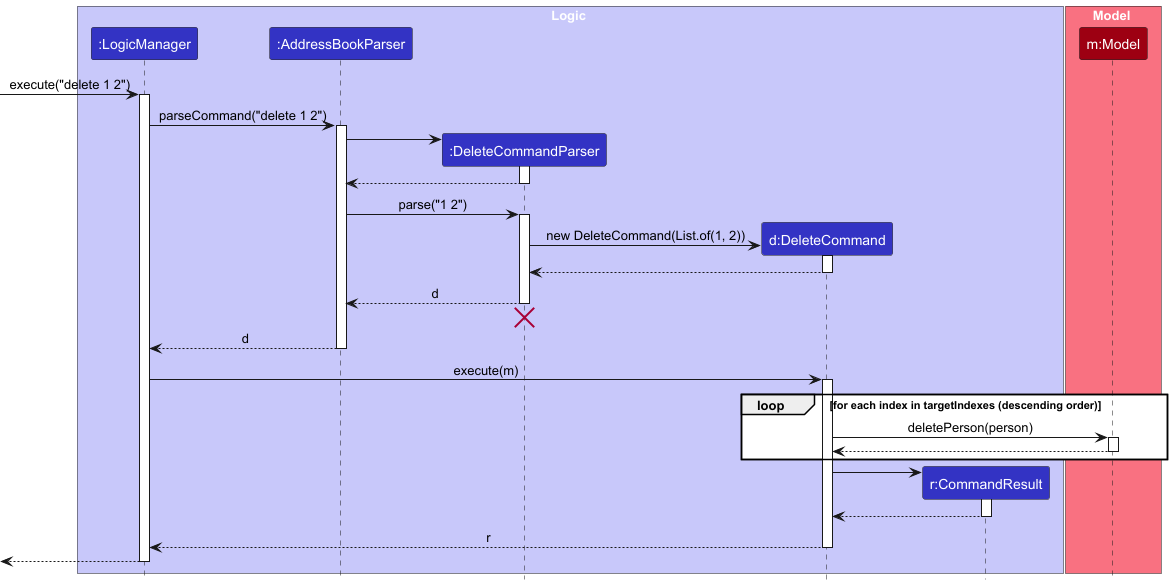

The diagram above was rendered by PlantUML. Its source (embedded in the PNG):
@startuml
!include style.puml
skinparam ArrowFontStyle plain

box Logic LOGIC_COLOR_T1
participant ":LogicManager" as LogicManager LOGIC_COLOR
participant ":AddressBookParser" as AddressBookParser LOGIC_COLOR
participant ":DeleteCommandParser" as DeleteCommandParser LOGIC_COLOR
participant "d:DeleteCommand" as DeleteCommand LOGIC_COLOR
participant "r:CommandResult" as CommandResult LOGIC_COLOR
end box

box Model MODEL_COLOR_T1
participant "m:Model" as Model MODEL_COLOR
end box

[-> LogicManager : execute("delete 1 2")
activate LogicManager

LogicManager -> AddressBookParser : parseCommand("delete 1 2")
activate AddressBookParser

create DeleteCommandParser
AddressBookParser -> DeleteCommandParser
activate DeleteCommandParser

DeleteCommandParser --> AddressBookParser
deactivate DeleteCommandParser

AddressBookParser -> DeleteCommandParser : parse("1 2")
activate DeleteCommandParser

create DeleteCommand
DeleteCommandParser -> DeleteCommand : new DeleteCommand(List.of(1, 2))
activate DeleteCommand

DeleteCommand --> DeleteCommandParser :
deactivate DeleteCommand

DeleteCommandParser --> AddressBookParser : d
deactivate DeleteCommandParser
'Hidden arrow to position the destroy marker below the end of the activation bar.
DeleteCommandParser -[hidden]-> AddressBookParser
destroy DeleteCommandParser

AddressBookParser --> LogicManager : d
deactivate AddressBookParser

LogicManager -> DeleteCommand : execute(m)
activate DeleteCommand

loop for each index in targetIndexes (descending order)
    DeleteCommand -> Model : deletePerson(person)
    activate Model

    Model --> DeleteCommand
    deactivate Model
end

create CommandResult
DeleteCommand -> CommandResult
activate CommandResult

CommandResult --> DeleteCommand
deactivate CommandResult

DeleteCommand --> LogicManager : r
deactivate DeleteCommand

[<-- LogicManager
deactivate LogicManager
@enduml